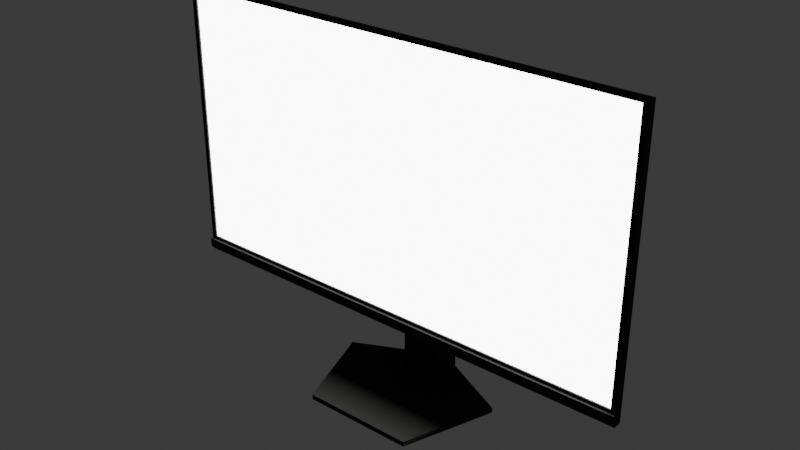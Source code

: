 # Source: monitor.blend  (saved by Blender 4.4.32; exported with 4.5.12 LTS)
import bpy
from mathutils import Matrix  # noqa: F401  (used for matrix-valued properties, if any)

bpy.ops.wm.read_factory_settings(use_empty=True)
scene = bpy.context.scene
scene.name = 'Scene'

# ---- collections
col_collection = bpy.data.collections.new('Collection'); scene.collection.children.link(col_collection)

# ---- materials (node trees are filled in below, after node groups)
mat_plastic = bpy.data.materials.new('Plastic')
mat_screen = bpy.data.materials.new('Screen')

# ---- node groups
ng_smooth_by_angle = bpy.data.node_groups.new('Smooth by Angle', 'GeometryNodeTree')
_s = ng_smooth_by_angle.interface.new_socket(name='Mesh', in_out='OUTPUT', socket_type='NodeSocketGeometry')
_s = ng_smooth_by_angle.interface.new_socket(name='Mesh', in_out='INPUT', socket_type='NodeSocketGeometry')
_s = ng_smooth_by_angle.interface.new_socket(name='Angle', in_out='INPUT', socket_type='NodeSocketFloat')
_s.subtype = 'ANGLE'
_s.default_value = 0.5236
_s.min_value = 0.0
_s.max_value = 3.142
_s.description = 'Maximum face angle for smooth edges'
_s = ng_smooth_by_angle.interface.new_socket(name='Ignore Sharpness', in_out='INPUT', socket_type='NodeSocketBool')
_s.force_non_field = True
ng_smooth_by_angle.description = 'Set the sharpness of mesh edges based on the angle between the neighboring faces'
ng_smooth_by_angle.is_modifier = True
_N = ng_smooth_by_angle.nodes; _L = ng_smooth_by_angle.links
n0 = _N.new('GeometryNodeSetShadeSmooth'); n0.name = 'Set Shade Smooth'; n0.location = (120, -80)
n0.domain = 'EDGE'
n1 = _N.new('GeometryNodeSetShadeSmooth'); n1.name = 'Set Shade Smooth.001'; n1.location = (300, -80)
n2 = _N.new('NodeGroupOutput'); n2.name = 'Group Output'; n2.location = (480, -80)
n3 = _N.new('GeometryNodeInputMeshEdgeAngle'); n3.name = 'Edge Angle'; n3.location = (-440, -240)
n4 = _N.new('NodeGroupInput'); n4.name = 'Group Input'; n4.location = (-80, -80)
n5 = _N.new('GeometryNodeInputEdgeSmooth'); n5.name = 'Is Edge Smooth'; n5.location = (-260, -120)
n6 = _N.new('GeometryNodeInputShadeSmooth'); n6.name = 'Is Shade Smooth'; n6.location = (-440, -397)
n7 = _N.new('FunctionNodeCompare'); n7.name = 'Compare'; n7.location = (-260, -260)
n7.operation = 'LESS_EQUAL'
n7.inputs[6].default_value = (0.0, 0.0, 0.0, 0.0)
n7.inputs[7].default_value = (0.0, 0.0, 0.0, 0.0)
n8 = _N.new('FunctionNodeBooleanMath'); n8.name = 'Boolean Math.001'; n8.location = (-80, -260)
n9 = _N.new('NodeGroupInput'); n9.name = 'Group Input.001'; n9.location = (-440, -329)
n10 = _N.new('NodeGroupInput'); n10.name = 'Group Input.002'; n10.location = (-259, -189)
n11 = _N.new('FunctionNodeBooleanMath'); n11.name = 'Boolean Math'; n11.location = (-80, -149)
n11.operation = 'OR'
n12 = _N.new('FunctionNodeBooleanMath'); n12.name = 'Boolean Math.002'; n12.location = (-260, -380)
n12.operation = 'OR'
n13 = _N.new('NodeGroupInput'); n13.name = 'Group Input.003'; n13.location = (-440, -460)
_L.new(n3.outputs[0], n7.inputs[0])
_L.new(n1.outputs[0], n2.inputs[0])
_L.new(n9.outputs[1], n7.inputs[1])
_L.new(n7.outputs[0], n8.inputs[0])
_L.new(n4.outputs[0], n0.inputs[0])
_L.new(n0.outputs[0], n1.inputs[0])
_L.new(n8.outputs[0], n0.inputs[2])
_L.new(n10.outputs[2], n11.inputs[1])
_L.new(n5.outputs[0], n11.inputs[0])
_L.new(n11.outputs[0], n0.inputs[1])
_L.new(n13.outputs[2], n12.inputs[1])
_L.new(n6.outputs[0], n12.inputs[0])
_L.new(n12.outputs[0], n8.inputs[1])
n2.is_active_output = True

# ---- material node trees
mat_plastic.use_nodes = True; mat_plastic.node_tree.nodes.clear()
_N = mat_plastic.node_tree.nodes; _L = mat_plastic.node_tree.links
n0 = _N.new('ShaderNodeBsdfPrincipled'); n0.name = 'Principled BSDF'; n0.location = (10, 300)
n0.inputs[0].default_value = (0.01848, 0.01858, 0.0168, 1.0)
n0.inputs[2].default_value = 1.0
n1 = _N.new('ShaderNodeOutputMaterial'); n1.name = 'Material Output'; n1.location = (300, 300)
_L.new(n0.outputs[0], n1.inputs[0])
n1.is_active_output = True
mat_screen.use_nodes = True; mat_screen.node_tree.nodes.clear()
_N = mat_screen.node_tree.nodes; _L = mat_screen.node_tree.links
n0 = _N.new('ShaderNodeOutputMaterial'); n0.name = 'Material Output'; n0.location = (300, 300)
n1 = _N.new('ShaderNodeEmission'); n1.name = 'Emission'; n1.location = (10, 300)
n1.inputs[1].default_value = 10.0
_L.new(n1.outputs[0], n0.inputs[0])
n0.is_active_output = True

# ---- world
world_world = bpy.data.worlds.new('World'); scene.world = world_world
world_world.use_nodes = True; world_world.node_tree.nodes.clear()
_N = world_world.node_tree.nodes; _L = world_world.node_tree.links
n0 = _N.new('ShaderNodeOutputWorld'); n0.name = 'World Output'; n0.location = (300, 300)
n1 = _N.new('ShaderNodeBackground'); n1.name = 'Background'; n1.location = (10, 300)
n1.inputs[0].default_value = (0.05088, 0.05088, 0.05088, 1.0)
_L.new(n1.outputs[0], n0.inputs[0])
n0.is_active_output = True
world_world.color = (0.05088, 0.05088, 0.05088)
world_world.sun_shadow_jitter_overblur = 0.0

# ---- meshes
me_cube = bpy.data.meshes.new('Cube')
me_cube.from_pydata([(-2.056, -0.3622, 2.413), (-2.056, -0.2898, -0.0007424), (2.07, -0.3622, 2.413), (2.07, -0.2898, -0.0007424), (-2.056, -0.3622, 0.1076), (2.07, -0.3622, 0.1076), (2.07, -0.3878, 0.1076), (-2.056, -0.3878, 0.1076), (2.07, -0.3878, 0.03468), (2.07, -0.3622, -0.0007424), (-2.056, -0.3622, -0.0007424), (-2.056, -0.3878, 0.03468), (-2.01, -0.3622, 0.1331), (-2.01, -0.3622, 2.388), (2.024, -0.3622, 2.388), (2.024, -0.3622, 0.1331), (-2.01, -0.3067, 0.1331), (-2.01, -0.3067, 2.388), (2.024, -0.3067, 2.388), (2.024, -0.3067, 0.1331), (-2.016, -0.3471, 0.1307), (-2.016, -0.3471, 2.385), (2.018, -0.3471, 2.385), (2.018, -0.3471, 0.1307), (-2.056, -0.2898, 2.413), (2.07, -0.2898, 2.413), (-2.056, -0.2898, 0.1076), (2.07, -0.2898, 0.1076), (-0.155, 0.04511, 1.385), (0.1692, 0.04511, 1.385), (-0.155, 0.04511, 1.135), (0.1692, 0.04511, 1.135), (1.085, -0.1224, 1.905), (-1.071, -0.1224, 0.6161), (-1.071, -0.1224, 1.905), (1.085, -0.1224, 0.6161), (-0.3277, 0.04511, 1.507), (0.3418, 0.04511, 1.507), (-0.3277, 0.04511, 1.013), (0.3418, 0.04511, 1.013), (-0.155, 0.3364, 1.135), (0.1692, 0.3364, 1.135), (-0.4809, -0.7575, -0.6747), (0.7699, 0.04511, -0.7199), (0.1692, 0.04511, -0.6747), (-0.155, 0.3364, -0.6747), (0.1692, 0.3364, -0.6747), (0.4951, -0.7575, -0.6747), (-0.7557, 0.04511, -0.6747), (-0.155, 0.2629, 1.385), (-0.155, 0.3364, 1.312), (-0.155, 0.3148, 1.364), (0.1692, 0.3364, 1.312), (0.1692, 0.2629, 1.385), (0.1692, 0.3148, 1.364), (-0.155, 0.04511, -0.6747), (0.7699, 0.04511, -0.6747), (-0.155, 0.04511, -0.7199), (0.4951, -0.7575, -0.7199), (-0.7557, 0.04511, -0.7199), (-0.4809, -0.7575, -0.7199), (0.1692, 0.04511, -0.7199), (-0.155, 0.3364, -0.7199), (0.1692, 0.3364, -0.7199)], [], [(4, 0, 24, 26), (34, 32, 37, 36), (27, 25, 2, 5), (2, 0, 13, 14), (1, 3, 9, 10), (25, 24, 0, 2), (4, 10, 11, 7), (3, 27, 5, 9), (1, 26, 27, 3), (10, 4, 26, 1), (8, 6, 7, 11), (5, 4, 7, 6), (10, 9, 8, 11), (9, 5, 6, 8), (15, 14, 18, 19), (4, 5, 15, 12), (0, 4, 12, 13), (5, 2, 14, 15), (19, 18, 22, 23), (13, 12, 16, 17), (12, 15, 19, 16), (14, 13, 17, 18), (23, 22, 21, 20), (17, 16, 20, 21), (16, 19, 23, 20), (18, 17, 21, 22), (35, 33, 38, 39), (33, 34, 36, 38), (32, 35, 39, 37), (25, 27, 35, 32), (26, 24, 34, 33), (27, 26, 33, 35), (24, 25, 32, 34), (29, 28, 36, 37), (28, 30, 38, 36), (31, 29, 37, 39), (30, 31, 39, 38), (30, 28, 49, 51, 50, 40), (29, 31, 41, 52, 54, 53), (40, 50, 52, 41), (40, 41, 46, 45), (41, 31, 44, 46), (30, 40, 45, 55), (31, 30, 55, 44), (49, 53, 54, 51), (51, 54, 52, 50), (28, 29, 53, 49), (61, 63, 62, 57), (62, 59, 57), (61, 43, 63), (59, 60, 57), (43, 61, 58), (61, 57, 60, 58), (42, 47, 58, 60), (56, 46, 63, 43), (47, 56, 43, 58), (46, 45, 62, 63), (48, 42, 60, 59), (45, 48, 59, 62), (44, 55, 45, 48, 42, 47, 56, 46)])
me_cube.polygons.foreach_set('use_smooth', [True] * 60)
me_cube.polygons.foreach_set('material_index', [0, 0, 0, 0, 0, 0, 0, 0, 0, 0, 0, 0, 0, 0, 0, 0, 0, 0, 0, 0, 0, 0, 1, 0, 0, 0, 0, 0, 0, 0, 0, 0, 0, 0, 0, 0, 0, 0, 0, 0, 0, 0, 0, 0, 0, 0, 0, 0, 0, 0, 0, 0, 0, 0, 0, 0, 0, 0, 0, 0])
_uv = me_cube.uv_layers.new(name='UVMap')
_uv.uv.foreach_set('vector', [0.3862, 0.0, 0.625, 0.0, 0.625, 0.25, 0.3862, 0.25, 0.5497, 0.2941, 0.5497, 0.4559, 0.5497, 0.4559, 0.5497, 0.2941, 0.3862, 0.5, 0.625, 0.5, 0.625, 0.75, 0.3862, 0.75, 0.625, 0.75, 0.875, 0.75, 0.875, 0.75, 0.625, 0.75, 0.125, 0.5, 0.375, 0.5, 0.375, 0.75, 0.125, 0.75, 0.625, 0.5, 0.875, 0.5, 0.875, 0.75, 0.625, 0.75, 0.3862, 0.0, 0.375, 0.0, 0.3787, 0.0, 0.3862, 0.0, 0.375, 0.5, 0.3862, 0.5, 0.3862, 0.75, 0.375, 0.75, 0.375, 0.25, 0.3862, 0.25, 0.3862, 0.5, 0.375, 0.5, 0.375, 0.0, 0.3862, 0.0, 0.3862, 0.25, 0.375, 0.25, 0.3787, 0.75, 0.3862, 0.75, 0.3862, 1.0, 0.3787, 1.0, 0.3862, 0.75, 0.3862, 1.0, 0.3862, 1.0, 0.3862, 0.75, 0.125, 0.75, 0.375, 0.75, 0.375, 0.75, 0.125, 0.75, 0.375, 0.75, 0.3862, 0.75, 0.3862, 0.75, 0.3787, 0.75, 0.3862, 0.75, 0.625, 0.75, 0.625, 0.75, 0.3862, 0.75, 0.3862, 1.0, 0.3862, 0.75, 0.3862, 0.75, 0.3862, 1.0, 0.625, 0.0, 0.3862, 0.0, 0.3862, 0.0, 0.625, 0.0, 0.3862, 0.75, 0.625, 0.75, 0.625, 0.75, 0.3862, 0.75, 0.3862, 0.75, 0.625, 0.75, 0.625, 0.75, 0.3862, 0.75, 0.625, 0.0, 0.3862, 0.0, 0.3862, 0.0, 0.625, 0.0, 0.3862, 1.0, 0.3862, 0.75, 0.3862, 0.75, 0.3862, 1.0, 0.625, 0.75, 0.875, 0.75, 0.875, 0.75, 0.625, 0.75, 0.3862, 0.75, 0.625, 0.75, 0.625, 1.0, 0.3862, 1.0, 0.625, 0.0, 0.3862, 0.0, 0.3862, 0.0, 0.625, 0.0, 0.3862, 1.0, 0.3862, 0.75, 0.3862, 0.75, 0.3862, 1.0, 0.625, 0.75, 0.875, 0.75, 0.875, 0.75, 0.625, 0.75, 0.4616, 0.4559, 0.4616, 0.2941, 0.4616, 0.2941, 0.4616, 0.4559, 0.4616, 0.2941, 0.5497, 0.2941, 0.5497, 0.2941, 0.4616, 0.2941, 0.5497, 0.4559, 0.4616, 0.4559, 0.4616, 0.4559, 0.5497, 0.4559, 0.5497, 0.4559, 0.4616, 0.4559, 0.4616, 0.4559, 0.5497, 0.4559, 0.4616, 0.2941, 0.5497, 0.2941, 0.5497, 0.2941, 0.4616, 0.2941, 0.4616, 0.4559, 0.4616, 0.2941, 0.4616, 0.2941, 0.4616, 0.4559, 0.5497, 0.2941, 0.5497, 0.4559, 0.5497, 0.4559, 0.5497, 0.2941, 0.5279, 0.4264, 0.5279, 0.3236, 0.5497, 0.2941, 0.5497, 0.4559, 0.5279, 0.3236, 0.4833, 0.3236, 0.4616, 0.2941, 0.5497, 0.2941, 0.4833, 0.4264, 0.5279, 0.4264, 0.5497, 0.4559, 0.4616, 0.4559, 0.4833, 0.3236, 0.4833, 0.4264, 0.4616, 0.4559, 0.4616, 0.2941, 0.4833, 0.3236, 0.5279, 0.3236, 0.5279, 0.3236, 0.5266, 0.3236, 0.5148, 0.3236, 0.4833, 0.3236, 0.5279, 0.4264, 0.4833, 0.4264, 0.4833, 0.4264, 0.5148, 0.4264, 0.5266, 0.4264, 0.5279, 0.4264, 0.4833, 0.3236, 0.5148, 0.3236, 0.5148, 0.4264, 0.4833, 0.4264, 0.4833, 0.3236, 0.4833, 0.4264, 0.4833, 0.4264, 0.4833, 0.3236, 0.4833, 0.4264, 0.4833, 0.4264, 0.4833, 0.4264, 0.4833, 0.4264, 0.4833, 0.3236, 0.4833, 0.3236, 0.4833, 0.3236, 0.4833, 0.3236, 0.4833, 0.4264, 0.4833, 0.3236, 0.4833, 0.3236, 0.4833, 0.4264, 0.5279, 0.3236, 0.5279, 0.4264, 0.5266, 0.4264, 0.5266, 0.3236, 0.5266, 0.3236, 0.5266, 0.4264, 0.5148, 0.4264, 0.5148, 0.3236, 0.5279, 0.3236, 0.5279, 0.4264, 0.5279, 0.4264, 0.5279, 0.3236, 0.0, 0.0, 0.0, 0.0, 0.0, 0.0, 0.0, 0.0, 0.0, 0.0, 0.0, 0.0, 0.0, 0.0, 0.0, 0.0, 0.0, 0.0, 0.0, 0.0, 0.4833, 0.3236, 0.4833, 0.3236, 0.4833, 0.3236, 0.4833, 0.4264, 0.4833, 0.4264, 0.4833, 0.4264, 0.4833, 0.4264, 0.4833, 0.3236, 0.4833, 0.3236, 0.4833, 0.4264, 0.0, 0.0, 0.0, 0.0, 0.0, 0.0, 0.0, 0.0, 0.0, 0.0, 0.0, 0.0, 0.0, 0.0, 0.0, 0.0, 0.0, 0.0, 0.0, 0.0, 0.0, 0.0, 0.0, 0.0, 0.4833, 0.4264, 0.4833, 0.3236, 0.4833, 0.3236, 0.4833, 0.4264, 0.0, 0.0, 0.0, 0.0, 0.0, 0.0, 0.0, 0.0, 0.0, 0.0, 0.0, 0.0, 0.0, 0.0, 0.0, 0.0, 0.4833, 0.4264, 0.4833, 0.3236, 0.4833, 0.3236, 0.0, 0.0, 0.0, 0.0, 0.0, 0.0, 0.0, 0.0, 0.0, 0.0])
me_cube.materials.append(mat_plastic)
me_cube.materials.append(mat_screen)
me_cube.update()

# ---- objects
ob_empty = bpy.data.objects.new('Empty', None)
ob_empty_001 = bpy.data.objects.new('Empty.001', None)
ob_monitor = bpy.data.objects.new('Monitor', me_cube)

# ---- transforms, parenting, visibility, modifiers, constraints
ob_empty.location = (0.0, 10.0, 0.8249)
ob_empty.rotation_euler = (1.571, 0.0, 0.0)
ob_empty.empty_display_type = 'IMAGE'
ob_empty.empty_display_size = 5.0
ob_empty.empty_image_depth = 'BACK'
ob_empty.empty_image_side = 'FRONT'
ob_empty_001.location = (-10.0, 0.0, 0.5953)
ob_empty_001.rotation_euler = (1.571, 0.0, 1.571)
ob_empty_001.empty_display_type = 'IMAGE'
ob_empty_001.empty_display_size = 4.863
ob_empty_001.empty_image_offset = (-0.5, -0.486)
ob_empty_001.empty_image_depth = 'BACK'
ob_empty_001.empty_image_side = 'FRONT'
ob_monitor.location = (0.0, 0.0, 0.0)
_m = ob_monitor.modifiers.new('Smooth by Angle', 'NODES')
_m.node_group = ng_smooth_by_angle
_m.use_pin_to_last = True
_m.show_group_selector = False

# ---- collection membership
col_collection.objects.link(ob_empty)
col_collection.objects.link(ob_empty_001)
col_collection.objects.link(ob_monitor)

# ---- scene / render settings (as saved in the file)
scene.frame_start = 1; scene.frame_end = 250; scene.frame_set(177)
scene.render.engine = 'BLENDER_EEVEE_NEXT'
bpy.context.view_layer.update()

# ---- added for rendering (the .blend has no active camera): camera
cam_auto = bpy.data.cameras.new('AutoCamera')
cam_auto.lens = 50.0
cam_auto.sensor_width = 36.0
cam_auto.clip_end = 1000.0
ob_auto_camera = bpy.data.objects.new('AutoCamera', cam_auto)
scene.collection.objects.link(ob_auto_camera)
ob_auto_camera.location = (4.90615, -6.08945, 4.76587)
ob_auto_camera.rotation_euler = (1.09748, -7.21219e-08, 0.694738)
scene.camera = ob_auto_camera
bpy.context.view_layer.update()
